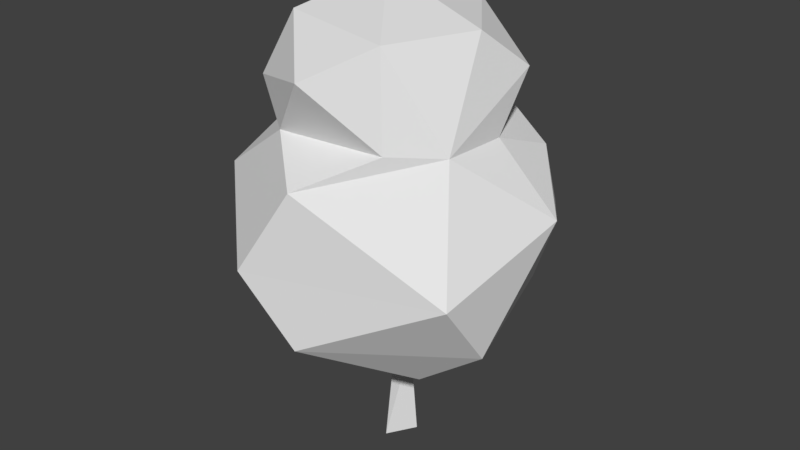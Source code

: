 # Source: Tree6.blend  (saved by Blender 2.80.75; exported with 4.5.12 LTS)
import bpy
from mathutils import Matrix  # noqa: F401  (used for matrix-valued properties, if any)

bpy.ops.wm.read_factory_settings(use_empty=True)
scene = bpy.context.scene
scene.name = 'Scene'

# ---- collections
col_collection_1 = bpy.data.collections.new('Collection 1'); scene.collection.children.link(col_collection_1)

# ---- images (referenced by path relative to the original .blend; pixels are not part of the script)
import os
ASSET_DIR = os.environ.get("B2B_ASSET_DIR", "")  # directory of the original .blend (textures are referenced by path, not embedded)
HERE = os.path.dirname(os.path.abspath(__file__))  # packed textures are extracted next to this script under _unpacked/

def load_image(name, relpath, width, height, colorspace="sRGB"):
    """Load a texture the original file referenced (path relative to the .blend, or extracted next to this script)."""
    p = next((c for c in (os.path.join(HERE, relpath), os.path.join(ASSET_DIR, relpath)) if relpath and os.path.exists(c)), "")
    if p:
        img = bpy.data.images.load(p, check_existing=True)
        img.name = name
    else:  # same state as the original file: an image datablock whose file is absent (Cycles renders it pink)
        img = bpy.data.images.new(name, width, height)
        img.source = "FILE"
        img.filepath = "//" + (relpath or name)
    img.colorspace_settings.name = colorspace
    return img
img_albero6 = load_image('Albero6', 'Albero6_AO.png', 1024, 1024, 'sRGB')

# ---- materials (node trees are filled in below, after node groups)
mat_material_001 = bpy.data.materials.new('Material.001')
mat_material_001.alpha_threshold = 0.0
mat_material_001.roughness = 0.5

# ---- material node trees
mat_material_001.use_nodes = True; mat_material_001.node_tree.nodes.clear()
_N = mat_material_001.node_tree.nodes; _L = mat_material_001.node_tree.links
n0 = _N.new('ShaderNodeOutputMaterial'); n0.name = 'Material Output'; n0.location = (300, 300)
n1 = _N.new('ShaderNodeBsdfDiffuse'); n1.name = 'Diffuse BSDF'; n1.location = (10, 300)
n2 = _N.new('ShaderNodeTexImage'); n2.name = 'Image Texture'; n2.location = (-490, 158)
n2.width = 140
n2.image = img_albero6
_L.new(n1.outputs[0], n0.inputs[0])
n0.is_active_output = True

# ---- world
world_world = bpy.data.worlds.new('World'); scene.world = world_world
world_world.color = (0.05088, 0.05088, 0.05088)
world_world.use_sun_shadow = False
world_world.sun_shadow_jitter_overblur = 0.0
world_world.cycles.sampling_method = 'MANUAL'

# ---- meshes
me_icosphere_001 = bpy.data.meshes.new('Icosphere.001')
me_icosphere_001.from_pydata([(-0.2801, 0.4852, 0.03618), (-0.1401, 0.5227, 1.157), (0.2801, 0.4852, 0.03618), (0.3826, 0.3826, 1.157), (0.5602, -2.449e-08, 0.03618), (0.2833, -0.1401, 1.157), (0.2801, -0.4852, 0.03618), (0.1401, -0.3387, 1.157), (-0.2801, -0.4852, 0.03618), (-0.3826, -0.3826, 1.157), (-0.5602, -2.605e-07, 0.03618), (-0.5227, 0.1401, 1.157), (3.542, -2.573, 5.493), (-1.353, -4.164, 5.493), (-4.378, 0.0, 5.493), (-1.353, 4.164, 5.493), (3.542, 2.573, 5.493), (1.353, -4.164, 9.658), (-3.542, -2.573, 9.658), (-3.542, 2.573, 9.658), (1.353, 4.164, 9.658), (4.378, 0.0, 9.658), (-0.7952, -2.447, 3.615), (2.082, -1.513, 3.615), (1.287, -3.96, 5.128), (4.164, 0.0, 5.128), (2.082, 1.513, 3.615), (-2.573, 0.0, 3.615), (-3.369, -2.447, 5.128), (-0.5975, 1.84, 3.485), (-3.369, 2.447, 5.128), (1.287, 3.96, 5.128), (4.655, -1.513, 7.575), (4.655, 1.513, 7.575), (0.0, -4.895, 7.575), (2.877, -3.96, 7.575), (-4.655, -1.513, 7.575), (-2.877, -3.96, 7.575), (-2.877, 3.96, 7.575), (-4.655, 1.513, 7.575), (2.877, 3.96, 7.575), (0.0, 4.895, 7.575), (3.369, -2.447, 10.02), (-1.287, -3.96, 10.02), (-4.164, 0.0, 10.02), (-1.287, 3.96, 10.02), (3.369, 2.447, 10.02), (0.986, -3.035, 13.08), (-2.582, -1.876, 13.08), (-2.582, 1.876, 13.08), (0.986, 3.035, 13.08), (3.191, 0.0, 13.08), (0.0, 0.0, 14.69), (3.393, -1.102, 11.77), (3.393, 1.102, 11.77), (0.0, -3.568, 11.77), (2.097, -2.886, 11.77), (-3.393, -1.102, 11.77), (-2.097, -2.886, 11.77), (-2.097, 2.886, 11.77), (-3.393, 1.102, 11.77), (2.097, 2.886, 11.77), (0.0, 3.568, 11.77), (2.455, -1.784, 13.31), (-0.9378, -2.886, 13.31), (-3.035, 0.0, 13.31), (-0.9378, 2.886, 13.31), (2.455, 1.784, 13.31), (0.5796, -1.784, 14.25), (1.876, 0.0, 14.25), (-1.517, -1.102, 14.25), (-1.517, 1.102, 14.25), (0.5796, 1.784, 14.25), (2.948, 1.101, 10.78), (3.177, -0.2028, 10.85), (2.724, -1.651, 10.74), (-2.568, -1.865, 10.84), (-3.148, -0.497, 10.76), (-1.445, -2.84, 10.76), (0.4623, 3.111, 10.84), (-1.233, 2.937, 10.74), (-2.568, 1.865, 10.84), (-3.148, 0.497, 10.76), (1.689, -2.667, 10.81), (-0.5, -3.147, 10.76), (0.7889, -3.084, 10.85), (1.958, 2.463, 10.78), (-0.3967, 0.1161, 3.118), (0.2741, 0.3076, 3.115), (0.2464, -0.1392, 3.111), (-0.1425, 0.4826, 3.111), (-0.1425, -0.2503, 3.111)], [], [(0, 1, 2), (2, 3, 4), (4, 5, 6), (6, 7, 8), (8, 9, 10), (7, 89, 91), (10, 11, 0), (0, 2, 4, 6, 8, 10), (45, 80, 79), (5, 88, 89), (3, 1, 88), (5, 3, 88), (1, 11, 90), (11, 9, 87), (9, 91, 87), (7, 5, 89), (12, 23, 25), (12, 25, 32), (13, 24, 34), (14, 28, 36), (15, 30, 38), (16, 31, 40), (12, 32, 35), (13, 34, 37), (14, 36, 39), (15, 38, 41), (16, 40, 33), (17, 42, 85), (18, 43, 78), (19, 44, 82), (20, 45, 79), (21, 46, 74), (46, 79, 86), (45, 19, 80), (44, 18, 77), (43, 17, 85), (42, 74, 75), (33, 46, 21), (33, 40, 46), (40, 20, 46), (41, 45, 20), (41, 38, 45), (38, 19, 45), (39, 44, 19), (39, 36, 44), (36, 18, 44), (37, 43, 18), (37, 34, 43), (34, 17, 43), (35, 42, 17), (35, 32, 42), (32, 21, 42), (40, 41, 20), (40, 31, 41), (31, 15, 41), (38, 39, 19), (38, 30, 39), (30, 14, 39), (36, 37, 18), (36, 28, 37), (28, 13, 37), (34, 35, 17), (34, 24, 35), (24, 12, 35), (32, 33, 21), (32, 25, 33), (25, 16, 33), (26, 31, 16), (26, 29, 31), (29, 15, 31), (29, 30, 15), (29, 27, 30), (27, 14, 30), (27, 28, 14), (27, 22, 28), (22, 13, 28), (25, 26, 16), (25, 23, 26), (23, 89, 88, 26), (22, 24, 13), (22, 23, 24), (23, 12, 24), (47, 63, 68), (48, 64, 70), (49, 65, 71), (50, 66, 72), (51, 67, 69), (69, 72, 52), (69, 67, 72), (67, 50, 72), (72, 71, 52), (72, 66, 71), (66, 49, 71), (71, 70, 52), (71, 65, 70), (65, 48, 70), (70, 68, 52), (70, 64, 68), (64, 47, 68), (68, 69, 52), (68, 63, 69), (63, 51, 69), (54, 67, 51), (54, 61, 67), (61, 50, 67), (62, 66, 50), (62, 59, 66), (59, 49, 66), (60, 65, 49), (60, 57, 65), (57, 48, 65), (58, 64, 48), (58, 55, 64), (55, 47, 64), (56, 63, 47), (56, 53, 63), (53, 51, 63), (61, 62, 50), (61, 86, 79), (59, 60, 49), (59, 81, 60), (57, 58, 48), (57, 76, 58), (55, 56, 47), (55, 85, 56), (53, 54, 51), (53, 74, 54), (83, 75, 56), (42, 75, 83), (75, 74, 53), (73, 86, 54), (84, 85, 55), (81, 82, 60), (78, 55, 58), (80, 81, 59), (77, 76, 57), (82, 57, 60), (80, 59, 62), (84, 78, 43), (86, 73, 46), (75, 53, 56), (77, 82, 44), (79, 80, 62), (76, 78, 58), (87, 91, 22, 27), (88, 90, 29, 26), (90, 87, 27, 29), (91, 89, 23, 22), (9, 7, 91), (6, 5, 7), (8, 7, 9), (10, 9, 11), (0, 11, 1), (2, 1, 3), (4, 3, 5), (88, 1, 90), (90, 11, 87), (80, 19, 81), (82, 81, 19), (57, 82, 77), (77, 18, 76), (55, 78, 84), (78, 76, 18), (74, 42, 21), (85, 42, 83), (85, 84, 43), (56, 85, 83), (54, 74, 73), (79, 46, 20), (74, 46, 73), (79, 62, 61), (54, 86, 61)])
_uv = me_icosphere_001.uv_layers.new(name='UVMap')
_uv.uv.foreach_set('vector', [0.3563, 0.5536, 0.3848, 0.535, 0.3644, 0.558, 0.3644, 0.558, 0.3889, 0.5519, 0.3669, 0.5615, 0.3669, 0.5615, 0.3898, 0.5667, 0.3651, 0.5652, 0.3651, 0.5652, 0.3888, 0.573, 0.3599, 0.5711, 0.3599, 0.5711, 0.3845, 0.5885, 0.3222, 0.569, 0.3888, 0.573, 0.4676, 0.5686, 0.4676, 0.5829, 0.3222, 0.569, 0.3748, 0.5136, 0.3563, 0.5536, 0.3563, 0.5536, 0.3644, 0.558, 0.3669, 0.5615, 0.3651, 0.5652, 0.3599, 0.5711, 0.3222, 0.569, 0.2487, 0.631, 0.2584, 0.5905, 0.3118, 0.6059, 0.3898, 0.5667, 0.4682, 0.5523, 0.4676, 0.5686, 0.3889, 0.5519, 0.3848, 0.535, 0.4682, 0.5523, 0.3898, 0.5667, 0.3889, 0.5519, 0.4682, 0.5523, 0.3848, 0.535, 0.3748, 0.5136, 0.4683, 0.5354, 0.378, 0.6093, 0.3845, 0.5885, 0.4691, 0.5995, 0.3845, 0.5885, 0.4676, 0.5829, 0.4691, 0.5995, 0.3888, 0.573, 0.3898, 0.5667, 0.4676, 0.5686, 0.442, 0.3645, 0.5025, 0.3167, 0.506, 0.3998, 0.442, 0.3645, 0.506, 0.3998, 0.4147, 0.4566, 0.4108, 0.2235, 0.4232, 0.2946, 0.3222, 0.2602, 0.5021, 0.109, 0.4538, 0.1649, 0.4159, 0.06503, 0.6666, 0.09664, 0.5797, 0.1027, 0.622, 0.0001486, 0.5737, 0.4305, 0.6474, 0.4037, 0.6245, 0.5133, 0.442, 0.3645, 0.4147, 0.4566, 0.346, 0.3684, 0.4108, 0.2235, 0.3222, 0.2602, 0.3476, 0.1516, 0.5021, 0.109, 0.4159, 0.06503, 0.5136, 0.01322, 0.6666, 0.09664, 0.622, 0.0001486, 0.7295, 0.01091, 0.5737, 0.4305, 0.6245, 0.5133, 0.5134, 0.5069, 0.08639, 0.314, 0.1257, 0.2474, 0.1427, 0.3326, 0.09421, 0.4687, 0.09403, 0.3915, 0.1357, 0.4057, 0.1779, 0.5985, 0.1389, 0.5317, 0.1824, 0.5231, 0.3219, 0.6709, 0.2487, 0.631, 0.3118, 0.6059, 0.1582, 0.1772, 0.2264, 0.14, 0.1967, 0.2218, 0.2264, 0.14, 0.3219, 0.1549, 0.2708, 0.1639, 0.2487, 0.631, 0.1779, 0.5985, 0.2584, 0.5905, 0.1389, 0.5317, 0.09421, 0.4687, 0.1647, 0.4956, 0.09403, 0.3915, 0.08639, 0.314, 0.1427, 0.3326, 0.1257, 0.2474, 0.1967, 0.2218, 0.1644, 0.2582, 0.1357, 0.0884, 0.2264, 0.14, 0.1582, 0.1772, 0.1357, 0.0884, 0.2193, 0.03606, 0.2264, 0.14, 0.2193, 0.03606, 0.2953, 0.09532, 0.2264, 0.14, 0.2495, 0.736, 0.2487, 0.631, 0.3219, 0.6709, 0.2495, 0.736, 0.162, 0.6893, 0.2487, 0.631, 0.162, 0.6893, 0.1779, 0.5985, 0.2487, 0.631, 0.08903, 0.6223, 0.1389, 0.5317, 0.1779, 0.5985, 0.08903, 0.6223, 0.03574, 0.5394, 0.1389, 0.5317, 0.03574, 0.5394, 0.09421, 0.4687, 0.1389, 0.5317, 0.005325, 0.4452, 0.09403, 0.3915, 0.09421, 0.4687, 0.005325, 0.4452, 0.0001486, 0.3462, 0.09403, 0.3915, 0.0001486, 0.3462, 0.08639, 0.314, 0.09403, 0.3915, 0.02158, 0.2487, 0.1257, 0.2474, 0.08639, 0.314, 0.02158, 0.2487, 0.06785, 0.1609, 0.1257, 0.2474, 0.06785, 0.1609, 0.1582, 0.1772, 0.1257, 0.2474, 0.2193, 0.03606, 0.3104, 0.0001486, 0.2953, 0.09532, 0.6245, 0.5133, 0.6474, 0.4037, 0.7291, 0.4798, 0.6474, 0.4037, 0.7295, 0.3728, 0.7291, 0.4798, 0.162, 0.6893, 0.08903, 0.6223, 0.1779, 0.5985, 0.622, 0.0001486, 0.5797, 0.1027, 0.5136, 0.01322, 0.5797, 0.1027, 0.5021, 0.109, 0.5136, 0.01322, 0.03574, 0.5394, 0.005325, 0.4452, 0.09421, 0.4687, 0.4159, 0.06503, 0.4538, 0.1649, 0.3476, 0.1516, 0.4538, 0.1649, 0.4108, 0.2235, 0.3476, 0.1516, 0.0001486, 0.3462, 0.02158, 0.2487, 0.08639, 0.314, 0.3222, 0.2602, 0.4232, 0.2946, 0.346, 0.3684, 0.4232, 0.2946, 0.442, 0.3645, 0.346, 0.3684, 0.06785, 0.1609, 0.1357, 0.0884, 0.1582, 0.1772, 0.4147, 0.4566, 0.506, 0.3998, 0.5134, 0.5069, 0.506, 0.3998, 0.5737, 0.4305, 0.5134, 0.5069, 0.5754, 0.3499, 0.6474, 0.4037, 0.5737, 0.4305, 0.5754, 0.3499, 0.6383, 0.2909, 0.6474, 0.4037, 0.6383, 0.2909, 0.7295, 0.3728, 0.6474, 0.4037, 0.6181, 0.2083, 0.5797, 0.1027, 0.6666, 0.09664, 0.6181, 0.2083, 0.5371, 0.181, 0.5797, 0.1027, 0.5371, 0.181, 0.5021, 0.109, 0.5797, 0.1027, 0.5371, 0.181, 0.4538, 0.1649, 0.5021, 0.109, 0.5371, 0.181, 0.4854, 0.2411, 0.4538, 0.1649, 0.4854, 0.2411, 0.4108, 0.2235, 0.4538, 0.1649, 0.506, 0.3998, 0.5754, 0.3499, 0.5737, 0.4305, 0.506, 0.3998, 0.5025, 0.3167, 0.5754, 0.3499, 0.5025, 0.3167, 0.5601, 0.2707, 0.573, 0.2791, 0.5754, 0.3499, 0.4854, 0.2411, 0.4232, 0.2946, 0.4108, 0.2235, 0.4854, 0.2411, 0.5025, 0.3167, 0.4232, 0.2946, 0.5025, 0.3167, 0.442, 0.3645, 0.4232, 0.2946, 0.7833, 0.458, 0.8497, 0.4709, 0.7977, 0.5184, 0.9003, 0.248, 0.8885, 0.3087, 0.8382, 0.2503, 0.8694, 0.1438, 0.882, 0.1969, 0.816, 0.1762, 0.9089, 0.6179, 0.8701, 0.6653, 0.8601, 0.598, 0.9071, 0.5066, 0.9087, 0.5657, 0.8564, 0.5388, 0.8564, 0.5388, 0.8601, 0.598, 0.814, 0.5716, 0.8564, 0.5388, 0.9087, 0.5657, 0.8601, 0.598, 0.9087, 0.5657, 0.9089, 0.6179, 0.8601, 0.598, 0.8601, 0.598, 0.8011, 0.6318, 0.814, 0.5716, 0.8601, 0.598, 0.8701, 0.6653, 0.8011, 0.6318, 0.8256, 0.09908, 0.8694, 0.1438, 0.816, 0.1762, 0.8011, 0.6318, 0.7525, 0.5725, 0.814, 0.5716, 0.816, 0.1762, 0.882, 0.1969, 0.8382, 0.2503, 0.882, 0.1969, 0.9003, 0.248, 0.8382, 0.2503, 0.7525, 0.5725, 0.7977, 0.5184, 0.814, 0.5716, 0.7525, 0.5725, 0.7298, 0.4995, 0.7977, 0.5184, 0.7298, 0.4995, 0.7833, 0.458, 0.7977, 0.5184, 0.7977, 0.5184, 0.8564, 0.5388, 0.814, 0.5716, 0.7977, 0.5184, 0.8497, 0.4709, 0.8564, 0.5388, 0.8497, 0.4709, 0.9071, 0.5066, 0.8564, 0.5388, 0.9611, 0.5356, 0.9087, 0.5657, 0.9071, 0.5066, 0.9611, 0.5356, 0.9587, 0.5975, 0.9087, 0.5657, 0.9587, 0.5975, 0.9089, 0.6179, 0.9087, 0.5657, 0.9472, 0.666, 0.8701, 0.6653, 0.9089, 0.6179, 0.8628, 0.03108, 0.8972, 0.09386, 0.8256, 0.09908, 0.8972, 0.09386, 0.8694, 0.1438, 0.8256, 0.09908, 0.9241, 0.1523, 0.882, 0.1969, 0.8694, 0.1438, 0.9241, 0.1523, 0.9412, 0.2118, 0.882, 0.1969, 0.9412, 0.2118, 0.9003, 0.248, 0.882, 0.1969, 0.9496, 0.274, 0.8885, 0.3087, 0.9003, 0.248, 0.9496, 0.274, 0.9533, 0.3392, 0.8885, 0.3087, 0.9533, 0.3392, 0.9015, 0.3747, 0.8885, 0.3087, 0.9561, 0.4053, 0.8949, 0.441, 0.9015, 0.3747, 0.9561, 0.4053, 0.9587, 0.4713, 0.8949, 0.441, 0.9587, 0.4713, 0.9071, 0.5066, 0.8949, 0.441, 0.9587, 0.5975, 0.9472, 0.666, 0.9089, 0.6179, 0.9587, 0.5975, 0.9993, 0.5959, 0.9911, 0.6517, 0.8972, 0.09386, 0.9241, 0.1523, 0.8694, 0.1438, 0.8972, 0.09386, 0.9469, 0.1075, 0.9241, 0.1523, 0.9412, 0.2118, 0.9496, 0.274, 0.9003, 0.248, 0.9412, 0.2118, 0.9835, 0.2366, 0.9496, 0.274, 0.9533, 0.3392, 0.9561, 0.4053, 0.9015, 0.3747, 0.9533, 0.3392, 0.9923, 0.3638, 0.9561, 0.4053, 0.9587, 0.4713, 0.9611, 0.5356, 0.9071, 0.5066, 0.9587, 0.4713, 0.9974, 0.4967, 0.9611, 0.5356, 0.9948, 0.397, 0.9999, 0.4453, 0.9561, 0.4053, 0.1257, 0.2474, 0.1644, 0.2582, 0.1481, 0.3014, 0.9999, 0.4453, 0.9974, 0.4967, 0.9587, 0.4713, 0.9999, 0.5407, 0.9993, 0.5959, 0.9611, 0.5356, 0.993, 0.3202, 0.9923, 0.3638, 0.9533, 0.3392, 0.9469, 0.1075, 0.968, 0.1547, 0.9241, 0.1523, 0.992, 0.2869, 0.9533, 0.3392, 0.9496, 0.274, 0.9243, 0.05279, 0.9469, 0.1075, 0.8972, 0.09386, 0.9754, 0.1869, 0.9835, 0.2366, 0.9412, 0.2118, 0.968, 0.1547, 0.9412, 0.2118, 0.9241, 0.1523, 0.9243, 0.05279, 0.8972, 0.09386, 0.8628, 0.03108, 0.1339, 0.3734, 0.1357, 0.4057, 0.09403, 0.3915, 0.2708, 0.1639, 0.2247, 0.1904, 0.2264, 0.14, 0.9999, 0.4453, 0.9587, 0.4713, 0.9561, 0.4053, 0.1647, 0.4956, 0.1824, 0.5231, 0.1389, 0.5317, 0.8965, 0.0001486, 0.9243, 0.05279, 0.8628, 0.03108, 0.9835, 0.2366, 0.992, 0.2869, 0.9496, 0.274, 0.5651, 0.2456, 0.5561, 0.2578, 0.4854, 0.2411, 0.5371, 0.181, 0.573, 0.2791, 0.5873, 0.2709, 0.6383, 0.2909, 0.5754, 0.3499, 0.5811, 0.248, 0.5651, 0.2456, 0.5371, 0.181, 0.6181, 0.2083, 0.5561, 0.2578, 0.5601, 0.2707, 0.5025, 0.3167, 0.4854, 0.2411, 0.3845, 0.5885, 0.3888, 0.573, 0.4676, 0.5829, 0.3651, 0.5652, 0.3898, 0.5667, 0.3888, 0.573, 0.3599, 0.5711, 0.3888, 0.573, 0.3845, 0.5885, 0.3222, 0.569, 0.3845, 0.5885, 0.378, 0.6093, 0.3563, 0.5536, 0.3748, 0.5136, 0.3848, 0.535, 0.3644, 0.558, 0.3848, 0.535, 0.3889, 0.5519, 0.3669, 0.5615, 0.3889, 0.5519, 0.3898, 0.5667, 0.4682, 0.5523, 0.3848, 0.535, 0.4683, 0.5354, 0.4683, 0.5354, 0.3748, 0.5136, 0.4691, 0.5179, 0.2584, 0.5905, 0.1779, 0.5985, 0.2154, 0.5571, 0.1824, 0.5231, 0.2154, 0.5571, 0.1779, 0.5985, 0.9412, 0.2118, 0.968, 0.1547, 0.9754, 0.1869, 0.1647, 0.4956, 0.09421, 0.4687, 0.1474, 0.4515, 0.9533, 0.3392, 0.992, 0.2869, 0.993, 0.3202, 0.1357, 0.4057, 0.1474, 0.4515, 0.09421, 0.4687, 0.1967, 0.2218, 0.1257, 0.2474, 0.1582, 0.1772, 0.1427, 0.3326, 0.1257, 0.2474, 0.1481, 0.3014, 0.1427, 0.3326, 0.1339, 0.3734, 0.09403, 0.3915, 0.9561, 0.4053, 0.9923, 0.3638, 0.9948, 0.397, 0.9611, 0.5356, 0.9974, 0.4967, 0.9999, 0.5407, 0.3219, 0.1549, 0.2264, 0.14, 0.2953, 0.09532, 0.1967, 0.2218, 0.2264, 0.14, 0.2247, 0.1904, 0.9911, 0.6517, 0.9472, 0.666, 0.9587, 0.5975, 0.9611, 0.5356, 0.9993, 0.5959, 0.9587, 0.5975])
me_icosphere_001.materials.append(mat_material_001)
me_icosphere_001.use_remesh_preserve_volume = False
me_icosphere_001.use_remesh_preserve_attributes = False
me_icosphere_001.use_mirror_vertex_groups = False
me_icosphere_001.update()

# ---- objects
ob_tree = bpy.data.objects.new('Tree', me_icosphere_001)

# ---- transforms, parenting, visibility, modifiers, constraints
ob_tree.location = (0.0, 0.0, 0.0)
ob_tree.lineart.crease_threshold = 0.0
_m = ob_tree.modifiers.new('Decimate', 'DECIMATE')
_m.ratio = 0.4755

# ---- collection membership
col_collection_1.objects.link(ob_tree)

# ---- scene / render settings (as saved in the file)
scene.frame_start = 1; scene.frame_end = 250; scene.frame_set(1)
scene.render.engine = 'CYCLES'
scene.render.resolution_percentage = 50
scene.render.dither_intensity = 0.0
scene.cycles.use_denoising = False
scene.cycles.samples = 128
scene.cycles.sampling_pattern = 'TABULATED_SOBOL'
scene.cycles.use_adaptive_sampling = False
scene.cycles.use_light_tree = False
scene.cycles.blur_glossy = 0.0
scene.cycles.sample_clamp_indirect = 0.0
scene.cycles.bake_type = 'AO'
scene.view_settings.view_transform = 'Standard'
bpy.context.view_layer.update()

# ---- added for rendering (the .blend has no active camera and no usable light): camera, sun
cam_auto = bpy.data.cameras.new('AutoCamera')
cam_auto.lens = 50.0
cam_auto.sensor_width = 36.0
cam_auto.clip_end = 1000.0
ob_auto_camera = bpy.data.objects.new('AutoCamera', cam_auto)
scene.collection.objects.link(ob_auto_camera)
ob_auto_camera.location = (18.5725, -22.168, 22.1379)
ob_auto_camera.rotation_euler = (1.09748, -7.21219e-08, 0.694738)
scene.camera = ob_auto_camera
light_auto_sun = bpy.data.lights.new('AutoSun', 'SUN')
light_auto_sun.energy = 3.0
light_auto_sun.angle = 0.0523599
ob_auto_sun = bpy.data.objects.new('AutoSun', light_auto_sun)
scene.collection.objects.link(ob_auto_sun)
ob_auto_sun.rotation_euler = (0.872665, 0.174533, 0.523599)
bpy.context.view_layer.update()
